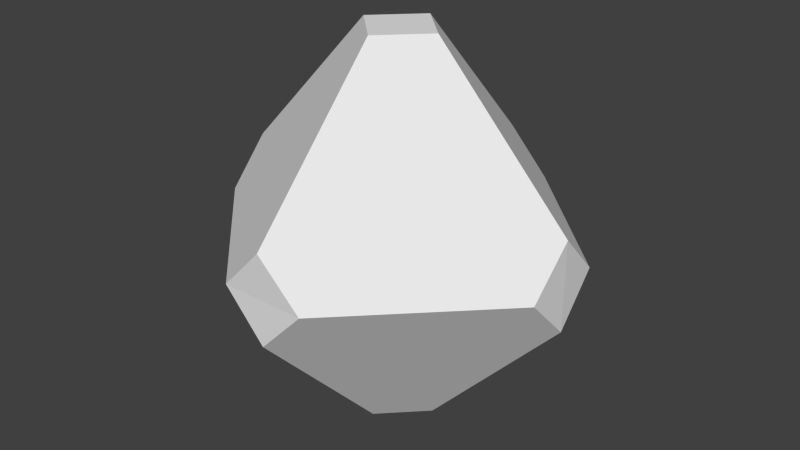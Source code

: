 # Source: CrysOctahedral.blend  (saved by Blender 2.71.0; exported with 4.5.12 LTS)
import bpy
from mathutils import Matrix  # noqa: F401  (used for matrix-valued properties, if any)

bpy.ops.wm.read_factory_settings(use_empty=True)
scene = bpy.context.scene
scene.name = 'Scene'

# ---- collections
col_collection_1 = bpy.data.collections.new('Collection 1'); scene.collection.children.link(col_collection_1)

# ---- world
world_world = bpy.data.worlds.new('World'); scene.world = world_world
world_world.color = (0.05088, 0.05088, 0.05088)
world_world.use_sun_shadow = False
world_world.sun_shadow_jitter_overblur = 0.0
world_world.cycles.sampling_method = 'MANUAL'
world_world.cycles.sample_map_resolution = 256

# ---- meshes
me_sphere = bpy.data.meshes.new('Sphere')
me_sphere.from_pydata([(-2.428, -0.3276, -1.424e-07), (-2.44, 9.358e-09, 0.3389), (-2.428, 0.3276, -1.529e-07), (-2.44, 9.358e-09, -0.3389), (-1.39, 9.358e-09, -1.465), (-1.074, 0.3159, -1.465), (-0.7579, -1.826e-08, -1.465), (-1.074, -0.3159, -1.465), (-0.7462, 1.354, -1.857e-07), (-1.074, 1.366, -0.3389), (-1.401, 1.354, -1.857e-07), (-1.074, 1.366, 0.3389), (0.2921, -1.101e-07, -0.3389), (0.2804, 0.3276, -1.529e-07), (0.2921, -1.101e-07, 0.3389), (0.2804, -0.3276, -1.424e-07), (-1.401, -1.354, -1.424e-07), (-1.074, -1.366, -0.3389), (-0.7462, -1.354, -1.424e-07), (-1.074, -1.366, 0.3389), (-1.074, 0.3159, 1.465), (-1.39, 9.358e-09, 1.465), (-1.074, -0.3159, 1.465), (-0.7579, -1.826e-08, 1.465)], [], [(2, 1, 21, 20, 11, 10), (16, 19, 22, 21, 1, 0), (8, 11, 20, 23, 14, 13), (15, 14, 23, 22, 19, 18), (6, 5, 9, 8, 13, 12), (5, 4, 3, 2, 10, 9), (7, 6, 12, 15, 18, 17), (0, 1, 2, 3), (4, 5, 6, 7), (8, 9, 10, 11), (12, 13, 14, 15), (16, 17, 18, 19), (20, 21, 22, 23), (4, 7, 17, 16, 0, 3)])
_uv = me_sphere.uv_layers.new(name='UVMap')
_uv.uv.foreach_set('vector', [0.0137, 0.5469, 0.01104, 0.4726, 0.2503, 0.3428, 0.3223, 0.3767, 0.3223, 0.6194, 0.2476, 0.6572, 0.2476, 0.6761, 0.3223, 0.7139, 0.3223, 0.9566, 0.2503, 0.9905, 0.01104, 0.8607, 0.0137, 0.7864, 0.9143, 0.009455, 0.989, 0.04726, 0.989, 0.2899, 0.917, 0.3239, 0.6777, 0.194, 0.6804, 0.1198, 0.6804, 0.5469, 0.6777, 0.4726, 0.917, 0.3428, 0.989, 0.3767, 0.989, 0.6194, 0.9143, 0.6572, 0.5836, 0.009455, 0.6556, 0.0434, 0.6556, 0.2861, 0.581, 0.3239, 0.347, 0.2136, 0.3444, 0.1393, 0.2503, 0.009455, 0.3223, 0.0434, 0.3223, 0.2861, 0.2476, 0.3239, 0.0137, 0.2136, 0.01104, 0.1393, 0.5836, 0.3428, 0.6556, 0.3767, 0.6556, 0.6194, 0.581, 0.6572, 0.347, 0.5469, 0.3444, 0.4726, 0.7643, 0.7743, 0.7643, 0.8486, 0.6777, 0.8461, 0.6777, 0.7718, 0.7864, 0.8422, 0.7864, 0.7718, 0.8686, 0.7718, 0.8686, 0.8422, 0.6777, 0.6786, 0.7643, 0.6761, 0.7643, 0.7504, 0.6777, 0.7529, 0.9818, 0.6761, 0.9818, 0.7504, 0.8951, 0.7529, 0.8951, 0.6786, 0.8731, 0.6786, 0.8731, 0.7529, 0.7864, 0.7504, 0.7864, 0.6761, 0.9728, 0.7718, 0.9728, 0.8422, 0.8907, 0.8422, 0.8907, 0.7718, 0.5836, 0.6761, 0.6556, 0.7101, 0.6556, 0.9527, 0.581, 0.9905, 0.347, 0.8802, 0.3444, 0.806])
me_sphere.use_remesh_preserve_volume = False
me_sphere.use_remesh_preserve_attributes = False
me_sphere.use_mirror_vertex_groups = False
me_sphere.update()

# ---- objects
ob_crysoctahedral = bpy.data.objects.new('CrysOctahedral', me_sphere)

# ---- transforms, parenting, visibility, modifiers, constraints
ob_crysoctahedral.location = (1.049, -0.1296, 0.3174)
ob_crysoctahedral.lineart.crease_threshold = 0.0

# ---- collection membership
col_collection_1.objects.link(ob_crysoctahedral)

# ---- scene / render settings (as saved in the file)
scene.frame_start = 1; scene.frame_end = 250; scene.frame_set(1)
scene.render.engine = 'BLENDER_EEVEE_NEXT'
scene.render.resolution_percentage = 50
scene.render.dither_intensity = 0.0
scene.cycles.use_denoising = False
scene.cycles.samples = 10
scene.cycles.sampling_pattern = 'TABULATED_SOBOL'
scene.cycles.light_sampling_threshold = 0.0
scene.cycles.use_adaptive_sampling = False
scene.cycles.use_light_tree = False
scene.cycles.blur_glossy = 0.0
scene.cycles.volume_bounces = 1
scene.cycles.pixel_filter_type = 'GAUSSIAN'
scene.cycles.sample_clamp_indirect = 0.0
scene.view_settings.view_transform = 'Standard'
bpy.context.view_layer.update()

# ---- added for rendering (the .blend has no active camera and no usable light): camera, sun
cam_auto = bpy.data.cameras.new('AutoCamera')
cam_auto.lens = 50.0
cam_auto.sensor_width = 36.0
cam_auto.clip_end = 1000.0
ob_auto_camera = bpy.data.objects.new('AutoCamera', cam_auto)
scene.collection.objects.link(ob_auto_camera)
ob_auto_camera.location = (4.46141, -5.5135, 3.90664)
ob_auto_camera.rotation_euler = (1.09748, -7.21219e-08, 0.694738)
scene.camera = ob_auto_camera
light_auto_sun = bpy.data.lights.new('AutoSun', 'SUN')
light_auto_sun.energy = 3.0
light_auto_sun.angle = 0.0523599
ob_auto_sun = bpy.data.objects.new('AutoSun', light_auto_sun)
scene.collection.objects.link(ob_auto_sun)
ob_auto_sun.rotation_euler = (0.872665, 0.174533, 0.523599)
bpy.context.view_layer.update()
